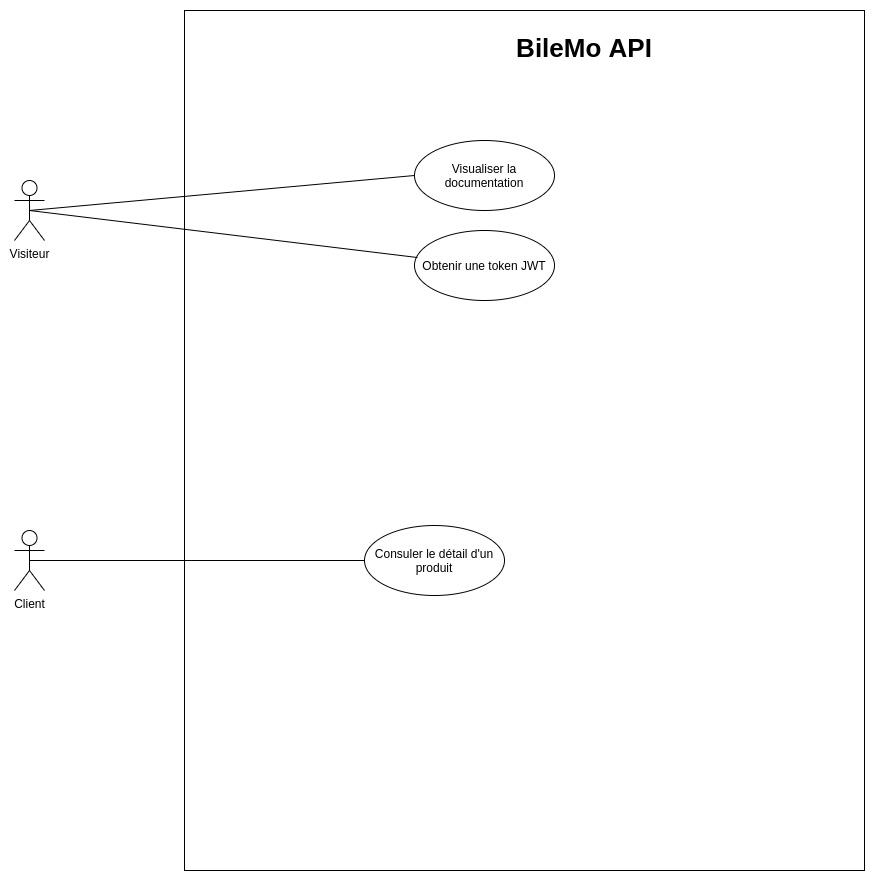

The diagram above was exported from draw.io. Its source (the exported page's mxGraphModel, read from the mxfile embedded in the PNG):
<mxGraphModel dx="1422" dy="809" grid="1" gridSize="10" guides="1" tooltips="1" connect="1" arrows="1" fold="1" page="1" pageScale="1" pageWidth="827" pageHeight="1169" math="0" shadow="0">
  <root>
    <mxCell id="4GBNgWXsDzNXoz2Sl9D7-0" />
    <mxCell id="4GBNgWXsDzNXoz2Sl9D7-1" parent="4GBNgWXsDzNXoz2Sl9D7-0" />
    <mxCell id="4GBNgWXsDzNXoz2Sl9D7-2" value="" style="html=1;" parent="4GBNgWXsDzNXoz2Sl9D7-1" vertex="1">
      <mxGeometry x="230" y="210" width="680" height="860" as="geometry" />
    </mxCell>
    <mxCell id="4GBNgWXsDzNXoz2Sl9D7-3" value="Client" style="shape=umlActor;verticalLabelPosition=bottom;verticalAlign=top;html=1;" parent="4GBNgWXsDzNXoz2Sl9D7-1" vertex="1">
      <mxGeometry x="60" y="730" width="30" height="60" as="geometry" />
    </mxCell>
    <mxCell id="4GBNgWXsDzNXoz2Sl9D7-4" value="Visualiser la documentation" style="ellipse;whiteSpace=wrap;html=1;" parent="4GBNgWXsDzNXoz2Sl9D7-1" vertex="1">
      <mxGeometry x="460" y="340" width="140" height="70" as="geometry" />
    </mxCell>
    <mxCell id="4GBNgWXsDzNXoz2Sl9D7-5" value="Consuler le détail d'un produit" style="ellipse;whiteSpace=wrap;html=1;" parent="4GBNgWXsDzNXoz2Sl9D7-1" vertex="1">
      <mxGeometry x="410" y="725" width="140" height="70" as="geometry" />
    </mxCell>
    <mxCell id="4GBNgWXsDzNXoz2Sl9D7-6" value="" style="endArrow=none;html=1;exitX=0.5;exitY=0.5;exitDx=0;exitDy=0;exitPerimeter=0;entryX=0;entryY=0.5;entryDx=0;entryDy=0;endFill=0;" parent="4GBNgWXsDzNXoz2Sl9D7-1" source="4GBNgWXsDzNXoz2Sl9D7-11" target="4GBNgWXsDzNXoz2Sl9D7-4" edge="1">
      <mxGeometry width="50" height="50" relative="1" as="geometry">
        <mxPoint x="700" y="420" as="sourcePoint" />
        <mxPoint x="260" y="360" as="targetPoint" />
      </mxGeometry>
    </mxCell>
    <mxCell id="4GBNgWXsDzNXoz2Sl9D7-7" value="" style="endArrow=none;html=1;entryX=0;entryY=0.5;entryDx=0;entryDy=0;exitX=0.5;exitY=0.5;exitDx=0;exitDy=0;exitPerimeter=0;endFill=0;" parent="4GBNgWXsDzNXoz2Sl9D7-1" source="4GBNgWXsDzNXoz2Sl9D7-3" target="4GBNgWXsDzNXoz2Sl9D7-5" edge="1">
      <mxGeometry width="50" height="50" relative="1" as="geometry">
        <mxPoint x="120" y="620" as="sourcePoint" />
        <mxPoint x="295.8399999999997" y="334.47" as="targetPoint" />
      </mxGeometry>
    </mxCell>
    <mxCell id="4GBNgWXsDzNXoz2Sl9D7-10" value="BileMo API" style="text;align=center;fontStyle=1;verticalAlign=middle;spacingLeft=3;spacingRight=3;strokeColor=none;rotatable=0;points=[[0,0.5],[1,0.5]];portConstraint=eastwest;fontSize=26;strokeWidth=1;" parent="4GBNgWXsDzNXoz2Sl9D7-1" vertex="1">
      <mxGeometry x="590" y="220" width="80" height="50" as="geometry" />
    </mxCell>
    <mxCell id="4GBNgWXsDzNXoz2Sl9D7-11" value="Visiteur" style="shape=umlActor;verticalLabelPosition=bottom;verticalAlign=top;html=1;" parent="4GBNgWXsDzNXoz2Sl9D7-1" vertex="1">
      <mxGeometry x="60" y="380" width="30" height="60" as="geometry" />
    </mxCell>
    <mxCell id="4GBNgWXsDzNXoz2Sl9D7-12" value="Obtenir une token JWT" style="ellipse;whiteSpace=wrap;html=1;" parent="4GBNgWXsDzNXoz2Sl9D7-1" vertex="1">
      <mxGeometry x="460" y="430" width="140" height="70" as="geometry" />
    </mxCell>
    <mxCell id="4GBNgWXsDzNXoz2Sl9D7-13" value="" style="endArrow=none;html=1;exitX=0.5;exitY=0.5;exitDx=0;exitDy=0;exitPerimeter=0;entryX=0.021;entryY=0.386;entryDx=0;entryDy=0;endFill=0;entryPerimeter=0;" parent="4GBNgWXsDzNXoz2Sl9D7-1" source="4GBNgWXsDzNXoz2Sl9D7-11" target="4GBNgWXsDzNXoz2Sl9D7-12" edge="1">
      <mxGeometry width="50" height="50" relative="1" as="geometry">
        <mxPoint x="85" y="420" as="sourcePoint" />
        <mxPoint x="470" y="385" as="targetPoint" />
      </mxGeometry>
    </mxCell>
  </root>
</mxGraphModel>